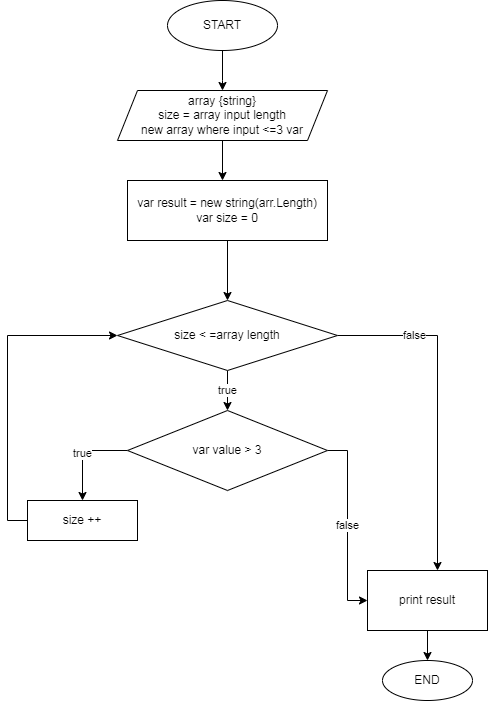

The diagram above was exported from draw.io. Its source (the exported page's mxGraphModel, read from the mxfile embedded in the PNG):
<mxGraphModel dx="608" dy="367" grid="1" gridSize="10" guides="1" tooltips="1" connect="1" arrows="1" fold="1" page="1" pageScale="1" pageWidth="827" pageHeight="1169" math="0" shadow="0">
  <root>
    <mxCell id="0" />
    <mxCell id="1" parent="0" />
    <mxCell id="mE_NiCJbrDFYb6tSo6Ql-3" style="edgeStyle=orthogonalEdgeStyle;rounded=0;orthogonalLoop=1;jettySize=auto;html=1;" parent="1" source="mE_NiCJbrDFYb6tSo6Ql-2" edge="1">
      <mxGeometry relative="1" as="geometry">
        <mxPoint x="305" y="100" as="targetPoint" />
        <Array as="points">
          <mxPoint x="305" y="90" />
          <mxPoint x="305" y="90" />
        </Array>
      </mxGeometry>
    </mxCell>
    <mxCell id="mE_NiCJbrDFYb6tSo6Ql-2" value="START" style="ellipse;whiteSpace=wrap;html=1;" parent="1" vertex="1">
      <mxGeometry x="250" y="10" width="110" height="50" as="geometry" />
    </mxCell>
    <mxCell id="ZLd-fvkzmtjA3Blx8_dX-2" style="edgeStyle=orthogonalEdgeStyle;rounded=0;orthogonalLoop=1;jettySize=auto;html=1;exitX=0.5;exitY=1;exitDx=0;exitDy=0;" edge="1" parent="1" source="ZLd-fvkzmtjA3Blx8_dX-1">
      <mxGeometry relative="1" as="geometry">
        <mxPoint x="305" y="190" as="targetPoint" />
      </mxGeometry>
    </mxCell>
    <mxCell id="ZLd-fvkzmtjA3Blx8_dX-1" value="array {string}&lt;br&gt;size = array input length&lt;br&gt;new array where input &amp;lt;=3 var" style="shape=parallelogram;perimeter=parallelogramPerimeter;whiteSpace=wrap;html=1;fixedSize=1;" vertex="1" parent="1">
      <mxGeometry x="200" y="100" width="210" height="50" as="geometry" />
    </mxCell>
    <mxCell id="ZLd-fvkzmtjA3Blx8_dX-7" style="edgeStyle=orthogonalEdgeStyle;rounded=0;orthogonalLoop=1;jettySize=auto;html=1;exitX=0.5;exitY=1;exitDx=0;exitDy=0;" edge="1" parent="1" source="ZLd-fvkzmtjA3Blx8_dX-3" target="ZLd-fvkzmtjA3Blx8_dX-6">
      <mxGeometry relative="1" as="geometry" />
    </mxCell>
    <mxCell id="ZLd-fvkzmtjA3Blx8_dX-3" value="var result = new string(arr.Length)&lt;br&gt;var size = 0" style="rounded=0;whiteSpace=wrap;html=1;" vertex="1" parent="1">
      <mxGeometry x="210" y="190" width="200" height="60" as="geometry" />
    </mxCell>
    <mxCell id="ZLd-fvkzmtjA3Blx8_dX-8" value="false" style="edgeStyle=orthogonalEdgeStyle;rounded=0;orthogonalLoop=1;jettySize=auto;html=1;exitX=1;exitY=0.5;exitDx=0;exitDy=0;" edge="1" parent="1" source="ZLd-fvkzmtjA3Blx8_dX-6" target="ZLd-fvkzmtjA3Blx8_dX-15">
      <mxGeometry x="-0.5429" relative="1" as="geometry">
        <mxPoint x="490" y="440" as="targetPoint" />
        <Array as="points">
          <mxPoint x="520" y="345" />
        </Array>
        <mxPoint as="offset" />
      </mxGeometry>
    </mxCell>
    <mxCell id="ZLd-fvkzmtjA3Blx8_dX-23" value="true" style="edgeStyle=orthogonalEdgeStyle;rounded=0;orthogonalLoop=1;jettySize=auto;html=1;exitX=0.5;exitY=1;exitDx=0;exitDy=0;" edge="1" parent="1" source="ZLd-fvkzmtjA3Blx8_dX-6" target="ZLd-fvkzmtjA3Blx8_dX-16">
      <mxGeometry relative="1" as="geometry" />
    </mxCell>
    <mxCell id="ZLd-fvkzmtjA3Blx8_dX-6" value="size &amp;lt; =array length" style="rhombus;whiteSpace=wrap;html=1;" vertex="1" parent="1">
      <mxGeometry x="200" y="310" width="220" height="70" as="geometry" />
    </mxCell>
    <mxCell id="ZLd-fvkzmtjA3Blx8_dX-25" style="edgeStyle=orthogonalEdgeStyle;rounded=0;orthogonalLoop=1;jettySize=auto;html=1;exitX=0.5;exitY=1;exitDx=0;exitDy=0;" edge="1" parent="1" source="ZLd-fvkzmtjA3Blx8_dX-15">
      <mxGeometry relative="1" as="geometry">
        <mxPoint x="510" y="670" as="targetPoint" />
      </mxGeometry>
    </mxCell>
    <mxCell id="ZLd-fvkzmtjA3Blx8_dX-15" value="print result" style="rounded=0;whiteSpace=wrap;html=1;" vertex="1" parent="1">
      <mxGeometry x="450" y="580" width="120" height="60" as="geometry" />
    </mxCell>
    <mxCell id="ZLd-fvkzmtjA3Blx8_dX-17" value="true" style="edgeStyle=orthogonalEdgeStyle;rounded=0;orthogonalLoop=1;jettySize=auto;html=1;exitX=0;exitY=0.5;exitDx=0;exitDy=0;" edge="1" parent="1" source="ZLd-fvkzmtjA3Blx8_dX-16" target="ZLd-fvkzmtjA3Blx8_dX-19">
      <mxGeometry relative="1" as="geometry">
        <mxPoint y="550" as="targetPoint" />
      </mxGeometry>
    </mxCell>
    <mxCell id="ZLd-fvkzmtjA3Blx8_dX-18" value="false" style="edgeStyle=orthogonalEdgeStyle;rounded=0;orthogonalLoop=1;jettySize=auto;html=1;exitX=1;exitY=0.5;exitDx=0;exitDy=0;entryX=0;entryY=0.5;entryDx=0;entryDy=0;" edge="1" parent="1" source="ZLd-fvkzmtjA3Blx8_dX-16" target="ZLd-fvkzmtjA3Blx8_dX-15">
      <mxGeometry relative="1" as="geometry">
        <mxPoint x="430" y="610" as="targetPoint" />
      </mxGeometry>
    </mxCell>
    <mxCell id="ZLd-fvkzmtjA3Blx8_dX-16" value="var value &amp;gt; 3" style="rhombus;whiteSpace=wrap;html=1;" vertex="1" parent="1">
      <mxGeometry x="210" y="420" width="200" height="80" as="geometry" />
    </mxCell>
    <mxCell id="ZLd-fvkzmtjA3Blx8_dX-24" style="edgeStyle=orthogonalEdgeStyle;rounded=0;orthogonalLoop=1;jettySize=auto;html=1;exitX=0;exitY=0.5;exitDx=0;exitDy=0;entryX=0;entryY=0.5;entryDx=0;entryDy=0;" edge="1" parent="1" source="ZLd-fvkzmtjA3Blx8_dX-19" target="ZLd-fvkzmtjA3Blx8_dX-6">
      <mxGeometry relative="1" as="geometry">
        <mxPoint x="90" y="340" as="targetPoint" />
      </mxGeometry>
    </mxCell>
    <mxCell id="ZLd-fvkzmtjA3Blx8_dX-19" value="size ++" style="rounded=0;whiteSpace=wrap;html=1;" vertex="1" parent="1">
      <mxGeometry x="110" y="510" width="110" height="40" as="geometry" />
    </mxCell>
    <mxCell id="ZLd-fvkzmtjA3Blx8_dX-21" style="edgeStyle=orthogonalEdgeStyle;rounded=0;orthogonalLoop=1;jettySize=auto;html=1;exitX=0.5;exitY=1;exitDx=0;exitDy=0;" edge="1" parent="1" source="ZLd-fvkzmtjA3Blx8_dX-19" target="ZLd-fvkzmtjA3Blx8_dX-19">
      <mxGeometry relative="1" as="geometry" />
    </mxCell>
    <mxCell id="ZLd-fvkzmtjA3Blx8_dX-26" value="END" style="ellipse;whiteSpace=wrap;html=1;" vertex="1" parent="1">
      <mxGeometry x="465" y="670" width="90" height="40" as="geometry" />
    </mxCell>
  </root>
</mxGraphModel>